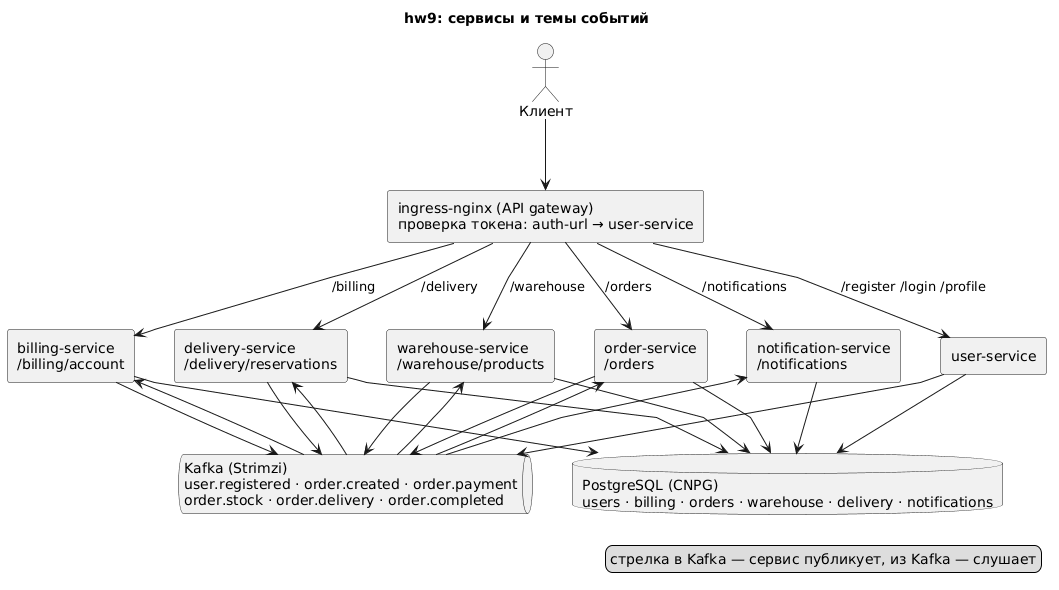

The diagram above was rendered by PlantUML. Its source (embedded in the PNG):
@startuml
title hw9: сервисы и темы событий
skinparam componentStyle rectangle
skinparam linetype polyline
skinparam nodesep 40
skinparam ranksep 70
actor Клиент as client
rectangle "ingress-nginx (API gateway)\nпроверка токена: auth-url → user-service" as gw
rectangle "user-service" as u
rectangle "order-service\n/orders" as o
rectangle "billing-service\n/billing/account" as b
rectangle "warehouse-service\n/warehouse/products" as w
rectangle "delivery-service\n/delivery/reservations" as d
rectangle "notification-service\n/notifications" as n
queue "Kafka (Strimzi)\nuser.registered · order.created · order.payment\norder.stock · order.delivery · order.completed" as k
database "PostgreSQL (CNPG)\nusers · billing · orders · warehouse · delivery · notifications" as db

client -down-> gw
gw -down-> u : /register /login /profile
gw -down-> o : /orders
gw -down-> b : /billing
gw -down-> w : /warehouse
gw -down-> d : /delivery
gw -down-> n : /notifications

k -[hidden]right-> db

u -down-> k
o -down-> k
b -down-> k
w -down-> k
d -down-> k
k -up-> o
k -up-> b
k -up-> w
k -up-> d
k -up-> n

u -down-> db
o -down-> db
b -down-> db
w -down-> db
d -down-> db
n -down-> db
legend right
стрелка в Kafka — сервис публикует, из Kafka — слушает
endlegend
@enduml